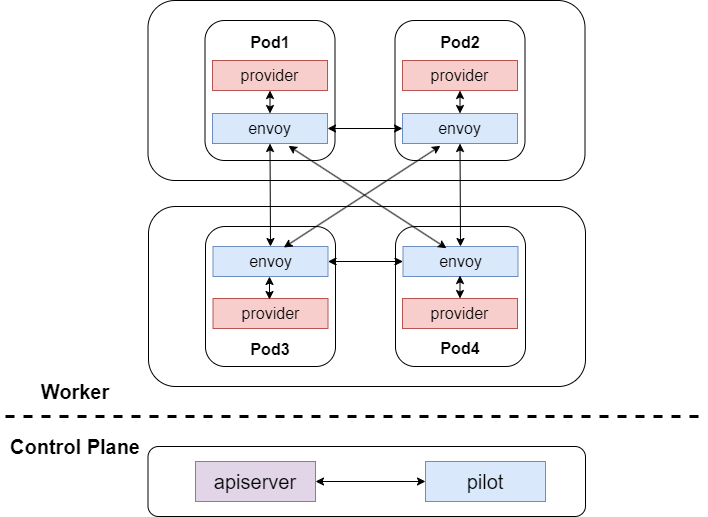

The diagram above was exported from draw.io. Its source (the exported page's mxGraphModel, read from the mxfile embedded in the PNG):
<mxGraphModel dx="1221" dy="823" grid="1" gridSize="10" guides="1" tooltips="1" connect="1" arrows="1" fold="1" page="1" pageScale="1" pageWidth="827" pageHeight="1169" math="0" shadow="0">
  <root>
    <mxCell id="0" />
    <mxCell id="1" parent="0" />
    <mxCell id="k23slueJDrDA0VKB4JvF-1" value="" style="rounded=1;whiteSpace=wrap;html=1;" vertex="1" parent="1">
      <mxGeometry x="182.5" y="650" width="437.5" height="70" as="geometry" />
    </mxCell>
    <mxCell id="k23slueJDrDA0VKB4JvF-2" value="&lt;font style=&quot;font-size: 20px;&quot;&gt;apiserver&lt;/font&gt;" style="rounded=0;whiteSpace=wrap;html=1;fillColor=#e1d5e7;strokeColor=#9673a6;" vertex="1" parent="1">
      <mxGeometry x="230" y="665" width="120" height="40" as="geometry" />
    </mxCell>
    <mxCell id="k23slueJDrDA0VKB4JvF-3" value="&lt;font style=&quot;font-size: 20px;&quot;&gt;pilot&lt;/font&gt;" style="rounded=0;whiteSpace=wrap;html=1;fillColor=#dae8fc;strokeColor=#6c8ebf;" vertex="1" parent="1">
      <mxGeometry x="460" y="665" width="120" height="40" as="geometry" />
    </mxCell>
    <mxCell id="k23slueJDrDA0VKB4JvF-4" value="" style="endArrow=classic;startArrow=classic;html=1;rounded=0;entryX=1;entryY=0.5;entryDx=0;entryDy=0;exitX=0;exitY=0.5;exitDx=0;exitDy=0;" edge="1" parent="1" source="k23slueJDrDA0VKB4JvF-3" target="k23slueJDrDA0VKB4JvF-2">
      <mxGeometry width="50" height="50" relative="1" as="geometry">
        <mxPoint x="370" y="680" as="sourcePoint" />
        <mxPoint x="420" y="630" as="targetPoint" />
      </mxGeometry>
    </mxCell>
    <mxCell id="k23slueJDrDA0VKB4JvF-5" value="" style="rounded=1;whiteSpace=wrap;html=1;" vertex="1" parent="1">
      <mxGeometry x="183" y="410" width="437" height="180" as="geometry" />
    </mxCell>
    <mxCell id="k23slueJDrDA0VKB4JvF-6" value="" style="rounded=1;whiteSpace=wrap;html=1;" vertex="1" parent="1">
      <mxGeometry x="240" y="430" width="130" height="140" as="geometry" />
    </mxCell>
    <mxCell id="k23slueJDrDA0VKB4JvF-7" value="&lt;font style=&quot;font-size: 16px;&quot;&gt;&lt;b&gt;Pod3&lt;/b&gt;&lt;/font&gt;" style="text;html=1;align=center;verticalAlign=middle;whiteSpace=wrap;rounded=0;" vertex="1" parent="1">
      <mxGeometry x="275" y="538" width="60" height="30" as="geometry" />
    </mxCell>
    <mxCell id="k23slueJDrDA0VKB4JvF-8" value="&lt;font style=&quot;font-size: 16px;&quot;&gt;provider&lt;/font&gt;" style="rounded=0;whiteSpace=wrap;html=1;fillColor=#f8cecc;strokeColor=#b85450;" vertex="1" parent="1">
      <mxGeometry x="437" y="490" width="115" height="30" as="geometry" />
    </mxCell>
    <mxCell id="k23slueJDrDA0VKB4JvF-9" value="&lt;font style=&quot;font-size: 16px;&quot;&gt;envoy&lt;/font&gt;" style="rounded=0;whiteSpace=wrap;html=1;fillColor=#dae8fc;strokeColor=#6c8ebf;" vertex="1" parent="1">
      <mxGeometry x="247.5" y="450" width="115" height="30" as="geometry" />
    </mxCell>
    <mxCell id="k23slueJDrDA0VKB4JvF-10" value="" style="rounded=1;whiteSpace=wrap;html=1;" vertex="1" parent="1">
      <mxGeometry x="430" y="430" width="130" height="140" as="geometry" />
    </mxCell>
    <mxCell id="k23slueJDrDA0VKB4JvF-11" value="&lt;font style=&quot;font-size: 16px;&quot;&gt;&lt;b&gt;Pod4&lt;/b&gt;&lt;/font&gt;" style="text;html=1;align=center;verticalAlign=middle;whiteSpace=wrap;rounded=0;" vertex="1" parent="1">
      <mxGeometry x="465" y="537" width="60" height="30" as="geometry" />
    </mxCell>
    <mxCell id="k23slueJDrDA0VKB4JvF-13" value="&lt;font style=&quot;font-size: 16px;&quot;&gt;envoy&lt;/font&gt;" style="rounded=0;whiteSpace=wrap;html=1;fillColor=#dae8fc;strokeColor=#6c8ebf;" vertex="1" parent="1">
      <mxGeometry x="437.5" y="450" width="115" height="30" as="geometry" />
    </mxCell>
    <mxCell id="k23slueJDrDA0VKB4JvF-15" value="" style="endArrow=none;dashed=1;html=1;rounded=0;strokeWidth=3;" edge="1" parent="1">
      <mxGeometry width="50" height="50" relative="1" as="geometry">
        <mxPoint x="40" y="620" as="sourcePoint" />
        <mxPoint x="740" y="620" as="targetPoint" />
      </mxGeometry>
    </mxCell>
    <mxCell id="k23slueJDrDA0VKB4JvF-16" value="" style="rounded=1;whiteSpace=wrap;html=1;" vertex="1" parent="1">
      <mxGeometry x="182.5" y="204" width="437" height="180" as="geometry" />
    </mxCell>
    <mxCell id="k23slueJDrDA0VKB4JvF-17" value="" style="rounded=1;whiteSpace=wrap;html=1;" vertex="1" parent="1">
      <mxGeometry x="239.5" y="224" width="130" height="140" as="geometry" />
    </mxCell>
    <mxCell id="k23slueJDrDA0VKB4JvF-18" value="&lt;font style=&quot;font-size: 16px;&quot;&gt;&lt;b&gt;Pod1&lt;/b&gt;&lt;/font&gt;" style="text;html=1;align=center;verticalAlign=middle;whiteSpace=wrap;rounded=0;" vertex="1" parent="1">
      <mxGeometry x="274.5" y="231" width="60" height="30" as="geometry" />
    </mxCell>
    <mxCell id="k23slueJDrDA0VKB4JvF-19" value="&lt;font style=&quot;font-size: 16px;&quot;&gt;provider&lt;/font&gt;" style="rounded=0;whiteSpace=wrap;html=1;fillColor=#f8cecc;strokeColor=#b85450;" vertex="1" parent="1">
      <mxGeometry x="247" y="264" width="115" height="30" as="geometry" />
    </mxCell>
    <mxCell id="k23slueJDrDA0VKB4JvF-20" value="&lt;font style=&quot;font-size: 16px;&quot;&gt;envoy&lt;/font&gt;" style="rounded=0;whiteSpace=wrap;html=1;fillColor=#dae8fc;strokeColor=#6c8ebf;" vertex="1" parent="1">
      <mxGeometry x="247" y="317" width="115" height="30" as="geometry" />
    </mxCell>
    <mxCell id="k23slueJDrDA0VKB4JvF-21" value="" style="rounded=1;whiteSpace=wrap;html=1;" vertex="1" parent="1">
      <mxGeometry x="429.5" y="224" width="130" height="140" as="geometry" />
    </mxCell>
    <mxCell id="k23slueJDrDA0VKB4JvF-22" value="&lt;font style=&quot;font-size: 16px;&quot;&gt;&lt;b&gt;Pod2&lt;/b&gt;&lt;/font&gt;" style="text;html=1;align=center;verticalAlign=middle;whiteSpace=wrap;rounded=0;" vertex="1" parent="1">
      <mxGeometry x="464.5" y="231" width="60" height="30" as="geometry" />
    </mxCell>
    <mxCell id="k23slueJDrDA0VKB4JvF-23" value="&lt;font style=&quot;font-size: 16px;&quot;&gt;provider&lt;/font&gt;" style="rounded=0;whiteSpace=wrap;html=1;fillColor=#f8cecc;strokeColor=#b85450;" vertex="1" parent="1">
      <mxGeometry x="437" y="264" width="115" height="30" as="geometry" />
    </mxCell>
    <mxCell id="k23slueJDrDA0VKB4JvF-24" value="&lt;font style=&quot;font-size: 16px;&quot;&gt;envoy&lt;/font&gt;" style="rounded=0;whiteSpace=wrap;html=1;fillColor=#dae8fc;strokeColor=#6c8ebf;" vertex="1" parent="1">
      <mxGeometry x="437" y="317" width="115" height="30" as="geometry" />
    </mxCell>
    <mxCell id="k23slueJDrDA0VKB4JvF-25" value="" style="endArrow=classic;startArrow=classic;html=1;rounded=0;entryX=0.661;entryY=1.078;entryDx=0;entryDy=0;entryPerimeter=0;exitX=0.378;exitY=0.056;exitDx=0;exitDy=0;exitPerimeter=0;" edge="1" parent="1" source="k23slueJDrDA0VKB4JvF-13" target="k23slueJDrDA0VKB4JvF-20">
      <mxGeometry width="50" height="50" relative="1" as="geometry">
        <mxPoint x="510.5" y="523" as="sourcePoint" />
        <mxPoint x="320" y="330" as="targetPoint" />
      </mxGeometry>
    </mxCell>
    <mxCell id="k23slueJDrDA0VKB4JvF-26" value="" style="endArrow=classic;startArrow=classic;html=1;rounded=0;entryX=0.5;entryY=1;entryDx=0;entryDy=0;exitX=0.5;exitY=0;exitDx=0;exitDy=0;" edge="1" parent="1" source="k23slueJDrDA0VKB4JvF-9" target="k23slueJDrDA0VKB4JvF-20">
      <mxGeometry width="50" height="50" relative="1" as="geometry">
        <mxPoint x="505" y="533" as="sourcePoint" />
        <mxPoint x="315" y="343" as="targetPoint" />
      </mxGeometry>
    </mxCell>
    <mxCell id="k23slueJDrDA0VKB4JvF-27" value="" style="endArrow=classic;startArrow=classic;html=1;rounded=0;entryX=0.5;entryY=1;entryDx=0;entryDy=0;exitX=0.5;exitY=0;exitDx=0;exitDy=0;" edge="1" parent="1" source="k23slueJDrDA0VKB4JvF-13" target="k23slueJDrDA0VKB4JvF-24">
      <mxGeometry width="50" height="50" relative="1" as="geometry">
        <mxPoint x="750" y="565" as="sourcePoint" />
        <mxPoint x="750" y="375" as="targetPoint" />
      </mxGeometry>
    </mxCell>
    <mxCell id="k23slueJDrDA0VKB4JvF-28" value="" style="endArrow=classic;startArrow=classic;html=1;rounded=0;entryX=0.33;entryY=1.078;entryDx=0;entryDy=0;entryPerimeter=0;exitX=0.616;exitY=0.033;exitDx=0;exitDy=0;exitPerimeter=0;" edge="1" parent="1" source="k23slueJDrDA0VKB4JvF-9" target="k23slueJDrDA0VKB4JvF-24">
      <mxGeometry width="50" height="50" relative="1" as="geometry">
        <mxPoint x="491" y="535" as="sourcePoint" />
        <mxPoint x="333" y="345" as="targetPoint" />
      </mxGeometry>
    </mxCell>
    <mxCell id="k23slueJDrDA0VKB4JvF-29" value="" style="endArrow=classic;startArrow=classic;html=1;rounded=0;entryX=1;entryY=0.5;entryDx=0;entryDy=0;exitX=0;exitY=0.5;exitDx=0;exitDy=0;" edge="1" parent="1" source="k23slueJDrDA0VKB4JvF-24" target="k23slueJDrDA0VKB4JvF-20">
      <mxGeometry width="50" height="50" relative="1" as="geometry">
        <mxPoint x="390" y="474" as="sourcePoint" />
        <mxPoint x="440" y="424" as="targetPoint" />
      </mxGeometry>
    </mxCell>
    <mxCell id="k23slueJDrDA0VKB4JvF-30" value="" style="endArrow=classic;startArrow=classic;html=1;rounded=0;exitX=0;exitY=0.5;exitDx=0;exitDy=0;entryX=1;entryY=0.5;entryDx=0;entryDy=0;" edge="1" parent="1" source="k23slueJDrDA0VKB4JvF-13" target="k23slueJDrDA0VKB4JvF-9">
      <mxGeometry width="50" height="50" relative="1" as="geometry">
        <mxPoint x="447" y="328" as="sourcePoint" />
        <mxPoint x="372" y="328" as="targetPoint" />
      </mxGeometry>
    </mxCell>
    <mxCell id="k23slueJDrDA0VKB4JvF-12" value="&lt;font style=&quot;font-size: 16px;&quot;&gt;provider&lt;/font&gt;" style="rounded=0;whiteSpace=wrap;html=1;fillColor=#f8cecc;strokeColor=#b85450;" vertex="1" parent="1">
      <mxGeometry x="247.5" y="502" width="115" height="30" as="geometry" />
    </mxCell>
    <mxCell id="k23slueJDrDA0VKB4JvF-31" value="&lt;font style=&quot;font-size: 16px;&quot;&gt;provider&lt;/font&gt;" style="rounded=0;whiteSpace=wrap;html=1;fillColor=#f8cecc;strokeColor=#b85450;" vertex="1" parent="1">
      <mxGeometry x="437" y="502" width="115" height="30" as="geometry" />
    </mxCell>
    <mxCell id="k23slueJDrDA0VKB4JvF-32" value="&lt;font style=&quot;font-size: 20px;&quot;&gt;&lt;b&gt;Worker&lt;/b&gt;&lt;/font&gt;" style="text;html=1;align=center;verticalAlign=middle;whiteSpace=wrap;rounded=0;" vertex="1" parent="1">
      <mxGeometry x="80" y="580" width="60" height="30" as="geometry" />
    </mxCell>
    <mxCell id="k23slueJDrDA0VKB4JvF-33" value="&lt;font style=&quot;font-size: 20px;&quot;&gt;&lt;b&gt;Control Plane&lt;/b&gt;&lt;/font&gt;" style="text;html=1;align=center;verticalAlign=middle;whiteSpace=wrap;rounded=0;" vertex="1" parent="1">
      <mxGeometry x="35" y="635" width="150" height="30" as="geometry" />
    </mxCell>
    <mxCell id="k23slueJDrDA0VKB4JvF-34" value="" style="endArrow=classic;startArrow=classic;html=1;rounded=0;entryX=0.5;entryY=1;entryDx=0;entryDy=0;exitX=0.5;exitY=0;exitDx=0;exitDy=0;" edge="1" parent="1" source="k23slueJDrDA0VKB4JvF-20" target="k23slueJDrDA0VKB4JvF-19">
      <mxGeometry width="50" height="50" relative="1" as="geometry">
        <mxPoint x="260" y="350" as="sourcePoint" />
        <mxPoint x="310" y="300" as="targetPoint" />
      </mxGeometry>
    </mxCell>
    <mxCell id="k23slueJDrDA0VKB4JvF-35" value="" style="endArrow=classic;startArrow=classic;html=1;rounded=0;entryX=0.5;entryY=1;entryDx=0;entryDy=0;exitX=0.5;exitY=0;exitDx=0;exitDy=0;" edge="1" parent="1">
      <mxGeometry width="50" height="50" relative="1" as="geometry">
        <mxPoint x="494.5" y="317" as="sourcePoint" />
        <mxPoint x="494.5" y="294" as="targetPoint" />
      </mxGeometry>
    </mxCell>
    <mxCell id="k23slueJDrDA0VKB4JvF-36" value="" style="endArrow=classic;startArrow=classic;html=1;rounded=0;entryX=0.5;entryY=1;entryDx=0;entryDy=0;exitX=0.5;exitY=0;exitDx=0;exitDy=0;" edge="1" parent="1">
      <mxGeometry width="50" height="50" relative="1" as="geometry">
        <mxPoint x="304" y="503" as="sourcePoint" />
        <mxPoint x="304" y="480" as="targetPoint" />
      </mxGeometry>
    </mxCell>
    <mxCell id="k23slueJDrDA0VKB4JvF-37" value="" style="endArrow=classic;startArrow=classic;html=1;rounded=0;entryX=0.5;entryY=1;entryDx=0;entryDy=0;exitX=0.5;exitY=0;exitDx=0;exitDy=0;" edge="1" parent="1">
      <mxGeometry width="50" height="50" relative="1" as="geometry">
        <mxPoint x="494.5" y="502" as="sourcePoint" />
        <mxPoint x="494.5" y="479" as="targetPoint" />
      </mxGeometry>
    </mxCell>
  </root>
</mxGraphModel>